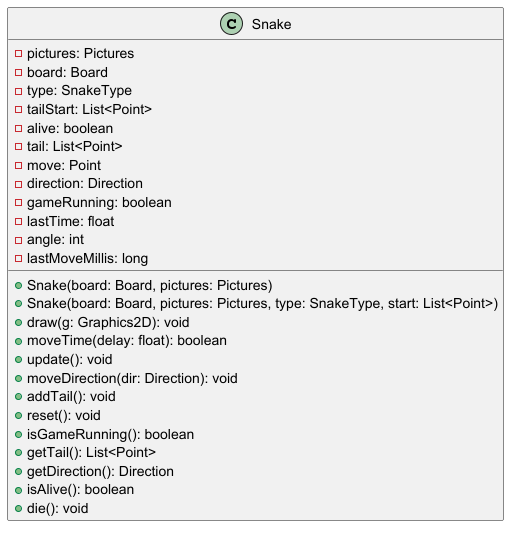

The diagram above was rendered by PlantUML. Its source (embedded in the PNG):
@startuml Snake
' === CLASS: Snake ===
class Snake {
  - pictures: Pictures
  - board: Board
  - type: SnakeType
  - tailStart: List<Point>
  - alive: boolean
  - tail: List<Point>
  - move: Point
  - direction: Direction
  - gameRunning: boolean
  - lastTime: float
  - angle: int
  - lastMoveMillis: long

  + Snake(board: Board, pictures: Pictures)
  + Snake(board: Board, pictures: Pictures, type: SnakeType, start: List<Point>)
  + draw(g: Graphics2D): void
  + moveTime(delay: float): boolean
  + update(): void
  + moveDirection(dir: Direction): void
  + addTail(): void
  + reset(): void
  + isGameRunning(): boolean
  + getTail(): List<Point>
  + getDirection(): Direction
  + isAlive(): boolean
  + die(): void
}
@enduml